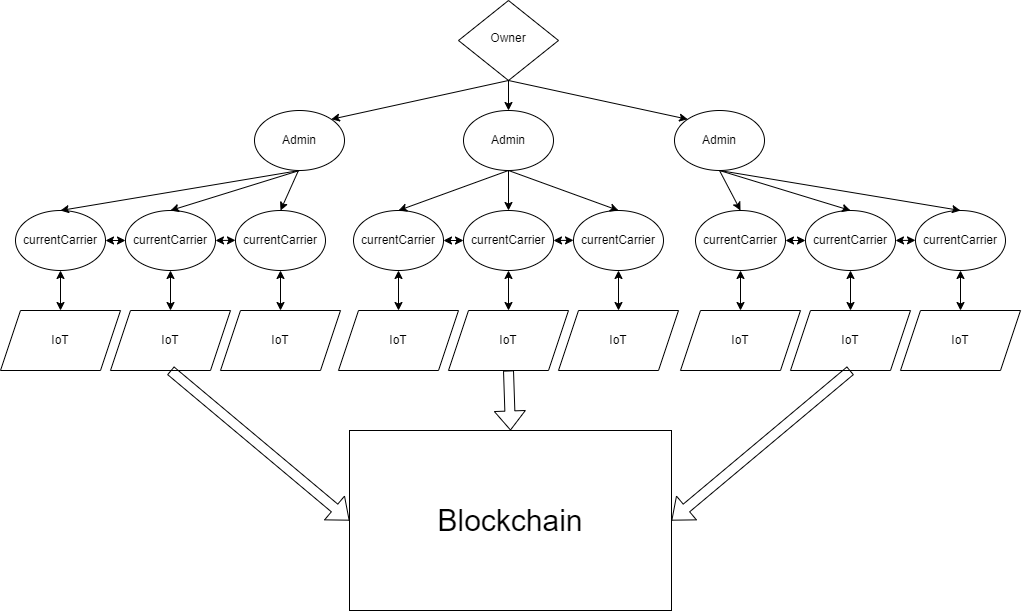

The diagram above was exported from draw.io. Its source (the exported page's mxGraphModel, read from the mxfile embedded in the PNG):
<mxGraphModel dx="3555" dy="1930" grid="1" gridSize="10" guides="1" tooltips="1" connect="1" arrows="1" fold="1" page="1" pageScale="1" pageWidth="827" pageHeight="1169" math="0" shadow="0">
  <root>
    <mxCell id="WIyWlLk6GJQsqaUBKTNV-0" />
    <mxCell id="WIyWlLk6GJQsqaUBKTNV-1" parent="WIyWlLk6GJQsqaUBKTNV-0" />
    <mxCell id="WIyWlLk6GJQsqaUBKTNV-6" value="Owner" style="rhombus;whiteSpace=wrap;html=1;shadow=0;fontFamily=Helvetica;fontSize=12;align=center;strokeWidth=1;spacing=6;spacingTop=-4;" parent="WIyWlLk6GJQsqaUBKTNV-1" vertex="1">
      <mxGeometry x="778" y="279" width="100" height="80" as="geometry" />
    </mxCell>
    <mxCell id="61_tDXbIF2KVcFU0oO3v-1" value="Admin" style="ellipse;whiteSpace=wrap;html=1;" vertex="1" parent="WIyWlLk6GJQsqaUBKTNV-1">
      <mxGeometry x="574" y="389" width="90" height="60" as="geometry" />
    </mxCell>
    <mxCell id="61_tDXbIF2KVcFU0oO3v-2" value="Admin" style="ellipse;whiteSpace=wrap;html=1;" vertex="1" parent="WIyWlLk6GJQsqaUBKTNV-1">
      <mxGeometry x="783" y="389" width="90" height="60" as="geometry" />
    </mxCell>
    <mxCell id="61_tDXbIF2KVcFU0oO3v-3" value="Admin" style="ellipse;whiteSpace=wrap;html=1;" vertex="1" parent="WIyWlLk6GJQsqaUBKTNV-1">
      <mxGeometry x="994" y="389" width="90" height="60" as="geometry" />
    </mxCell>
    <mxCell id="61_tDXbIF2KVcFU0oO3v-5" value="" style="endArrow=classic;html=1;rounded=0;exitX=0.5;exitY=1;exitDx=0;exitDy=0;entryX=1;entryY=0;entryDx=0;entryDy=0;" edge="1" parent="WIyWlLk6GJQsqaUBKTNV-1" source="WIyWlLk6GJQsqaUBKTNV-6" target="61_tDXbIF2KVcFU0oO3v-1">
      <mxGeometry width="50" height="50" relative="1" as="geometry">
        <mxPoint x="905" y="359" as="sourcePoint" />
        <mxPoint x="955" y="309" as="targetPoint" />
      </mxGeometry>
    </mxCell>
    <mxCell id="61_tDXbIF2KVcFU0oO3v-6" value="" style="endArrow=classic;html=1;rounded=0;exitX=0.5;exitY=1;exitDx=0;exitDy=0;entryX=0.5;entryY=0;entryDx=0;entryDy=0;" edge="1" parent="WIyWlLk6GJQsqaUBKTNV-1" source="WIyWlLk6GJQsqaUBKTNV-6" target="61_tDXbIF2KVcFU0oO3v-2">
      <mxGeometry width="50" height="50" relative="1" as="geometry">
        <mxPoint x="905" y="359" as="sourcePoint" />
        <mxPoint x="955" y="309" as="targetPoint" />
      </mxGeometry>
    </mxCell>
    <mxCell id="61_tDXbIF2KVcFU0oO3v-7" value="" style="endArrow=classic;html=1;rounded=0;exitX=0.5;exitY=1;exitDx=0;exitDy=0;entryX=0;entryY=0;entryDx=0;entryDy=0;" edge="1" parent="WIyWlLk6GJQsqaUBKTNV-1" source="WIyWlLk6GJQsqaUBKTNV-6" target="61_tDXbIF2KVcFU0oO3v-3">
      <mxGeometry width="50" height="50" relative="1" as="geometry">
        <mxPoint x="905" y="359" as="sourcePoint" />
        <mxPoint x="955" y="309" as="targetPoint" />
      </mxGeometry>
    </mxCell>
    <mxCell id="61_tDXbIF2KVcFU0oO3v-8" value="currentCarrier" style="ellipse;whiteSpace=wrap;html=1;" vertex="1" parent="WIyWlLk6GJQsqaUBKTNV-1">
      <mxGeometry x="335" y="489" width="90" height="60" as="geometry" />
    </mxCell>
    <mxCell id="61_tDXbIF2KVcFU0oO3v-9" value="currentCarrier" style="ellipse;whiteSpace=wrap;html=1;" vertex="1" parent="WIyWlLk6GJQsqaUBKTNV-1">
      <mxGeometry x="445" y="489" width="90" height="60" as="geometry" />
    </mxCell>
    <mxCell id="61_tDXbIF2KVcFU0oO3v-10" value="currentCarrier" style="ellipse;whiteSpace=wrap;html=1;" vertex="1" parent="WIyWlLk6GJQsqaUBKTNV-1">
      <mxGeometry x="555" y="489" width="90" height="60" as="geometry" />
    </mxCell>
    <mxCell id="61_tDXbIF2KVcFU0oO3v-17" value="" style="endArrow=classic;startArrow=classic;html=1;rounded=0;exitX=1;exitY=0.5;exitDx=0;exitDy=0;entryX=0;entryY=0.5;entryDx=0;entryDy=0;" edge="1" parent="WIyWlLk6GJQsqaUBKTNV-1" source="61_tDXbIF2KVcFU0oO3v-8" target="61_tDXbIF2KVcFU0oO3v-9">
      <mxGeometry width="50" height="50" relative="1" as="geometry">
        <mxPoint x="675" y="529" as="sourcePoint" />
        <mxPoint x="725" y="479" as="targetPoint" />
      </mxGeometry>
    </mxCell>
    <mxCell id="61_tDXbIF2KVcFU0oO3v-18" value="" style="endArrow=classic;startArrow=classic;html=1;rounded=0;entryX=0;entryY=0.5;entryDx=0;entryDy=0;" edge="1" parent="WIyWlLk6GJQsqaUBKTNV-1">
      <mxGeometry width="50" height="50" relative="1" as="geometry">
        <mxPoint x="535" y="519" as="sourcePoint" />
        <mxPoint x="554.9999999999999" y="518.81" as="targetPoint" />
      </mxGeometry>
    </mxCell>
    <mxCell id="61_tDXbIF2KVcFU0oO3v-19" value="currentCarrier" style="ellipse;whiteSpace=wrap;html=1;" vertex="1" parent="WIyWlLk6GJQsqaUBKTNV-1">
      <mxGeometry x="673" y="489" width="90" height="60" as="geometry" />
    </mxCell>
    <mxCell id="61_tDXbIF2KVcFU0oO3v-20" value="currentCarrier" style="ellipse;whiteSpace=wrap;html=1;" vertex="1" parent="WIyWlLk6GJQsqaUBKTNV-1">
      <mxGeometry x="783" y="489" width="90" height="60" as="geometry" />
    </mxCell>
    <mxCell id="61_tDXbIF2KVcFU0oO3v-21" value="currentCarrier" style="ellipse;whiteSpace=wrap;html=1;" vertex="1" parent="WIyWlLk6GJQsqaUBKTNV-1">
      <mxGeometry x="893" y="489" width="90" height="60" as="geometry" />
    </mxCell>
    <mxCell id="61_tDXbIF2KVcFU0oO3v-22" value="" style="endArrow=classic;startArrow=classic;html=1;rounded=0;exitX=1;exitY=0.5;exitDx=0;exitDy=0;entryX=0;entryY=0.5;entryDx=0;entryDy=0;" edge="1" parent="WIyWlLk6GJQsqaUBKTNV-1" source="61_tDXbIF2KVcFU0oO3v-19" target="61_tDXbIF2KVcFU0oO3v-20">
      <mxGeometry width="50" height="50" relative="1" as="geometry">
        <mxPoint x="1013" y="529" as="sourcePoint" />
        <mxPoint x="1063" y="479" as="targetPoint" />
      </mxGeometry>
    </mxCell>
    <mxCell id="61_tDXbIF2KVcFU0oO3v-23" value="" style="endArrow=classic;startArrow=classic;html=1;rounded=0;entryX=0;entryY=0.5;entryDx=0;entryDy=0;" edge="1" parent="WIyWlLk6GJQsqaUBKTNV-1">
      <mxGeometry width="50" height="50" relative="1" as="geometry">
        <mxPoint x="873" y="519" as="sourcePoint" />
        <mxPoint x="893" y="518.81" as="targetPoint" />
      </mxGeometry>
    </mxCell>
    <mxCell id="61_tDXbIF2KVcFU0oO3v-29" value="currentCarrier" style="ellipse;whiteSpace=wrap;html=1;" vertex="1" parent="WIyWlLk6GJQsqaUBKTNV-1">
      <mxGeometry x="1015" y="489" width="90" height="60" as="geometry" />
    </mxCell>
    <mxCell id="61_tDXbIF2KVcFU0oO3v-30" value="currentCarrier" style="ellipse;whiteSpace=wrap;html=1;" vertex="1" parent="WIyWlLk6GJQsqaUBKTNV-1">
      <mxGeometry x="1125" y="489" width="90" height="60" as="geometry" />
    </mxCell>
    <mxCell id="61_tDXbIF2KVcFU0oO3v-31" value="currentCarrier" style="ellipse;whiteSpace=wrap;html=1;" vertex="1" parent="WIyWlLk6GJQsqaUBKTNV-1">
      <mxGeometry x="1235" y="489" width="90" height="60" as="geometry" />
    </mxCell>
    <mxCell id="61_tDXbIF2KVcFU0oO3v-32" value="" style="endArrow=classic;startArrow=classic;html=1;rounded=0;exitX=1;exitY=0.5;exitDx=0;exitDy=0;entryX=0;entryY=0.5;entryDx=0;entryDy=0;" edge="1" parent="WIyWlLk6GJQsqaUBKTNV-1" source="61_tDXbIF2KVcFU0oO3v-29" target="61_tDXbIF2KVcFU0oO3v-30">
      <mxGeometry width="50" height="50" relative="1" as="geometry">
        <mxPoint x="1355" y="529" as="sourcePoint" />
        <mxPoint x="1405" y="479" as="targetPoint" />
      </mxGeometry>
    </mxCell>
    <mxCell id="61_tDXbIF2KVcFU0oO3v-33" value="" style="endArrow=classic;startArrow=classic;html=1;rounded=0;entryX=0;entryY=0.5;entryDx=0;entryDy=0;" edge="1" parent="WIyWlLk6GJQsqaUBKTNV-1">
      <mxGeometry width="50" height="50" relative="1" as="geometry">
        <mxPoint x="1215" y="519" as="sourcePoint" />
        <mxPoint x="1235" y="518.81" as="targetPoint" />
      </mxGeometry>
    </mxCell>
    <mxCell id="61_tDXbIF2KVcFU0oO3v-38" value="" style="endArrow=classic;html=1;rounded=0;entryX=0.5;entryY=0;entryDx=0;entryDy=0;exitX=0.485;exitY=1.011;exitDx=0;exitDy=0;exitPerimeter=0;" edge="1" parent="WIyWlLk6GJQsqaUBKTNV-1" source="61_tDXbIF2KVcFU0oO3v-1" target="61_tDXbIF2KVcFU0oO3v-10">
      <mxGeometry width="50" height="50" relative="1" as="geometry">
        <mxPoint x="575" y="479" as="sourcePoint" />
        <mxPoint x="625" y="429" as="targetPoint" />
      </mxGeometry>
    </mxCell>
    <mxCell id="61_tDXbIF2KVcFU0oO3v-39" value="" style="endArrow=classic;html=1;rounded=0;entryX=0.5;entryY=0;entryDx=0;entryDy=0;exitX=0.5;exitY=1;exitDx=0;exitDy=0;" edge="1" parent="WIyWlLk6GJQsqaUBKTNV-1" source="61_tDXbIF2KVcFU0oO3v-1" target="61_tDXbIF2KVcFU0oO3v-9">
      <mxGeometry width="50" height="50" relative="1" as="geometry">
        <mxPoint x="627.6499999999999" y="459.65999999999997" as="sourcePoint" />
        <mxPoint x="610.0000000000001" y="499" as="targetPoint" />
      </mxGeometry>
    </mxCell>
    <mxCell id="61_tDXbIF2KVcFU0oO3v-40" value="" style="endArrow=classic;html=1;rounded=0;entryX=0.5;entryY=0;entryDx=0;entryDy=0;exitX=0.5;exitY=1;exitDx=0;exitDy=0;" edge="1" parent="WIyWlLk6GJQsqaUBKTNV-1" source="61_tDXbIF2KVcFU0oO3v-1" target="61_tDXbIF2KVcFU0oO3v-8">
      <mxGeometry width="50" height="50" relative="1" as="geometry">
        <mxPoint x="637.6499999999999" y="469.65999999999997" as="sourcePoint" />
        <mxPoint x="620.0000000000001" y="509" as="targetPoint" />
      </mxGeometry>
    </mxCell>
    <mxCell id="61_tDXbIF2KVcFU0oO3v-41" value="" style="endArrow=classic;html=1;rounded=0;entryX=0.5;entryY=0;entryDx=0;entryDy=0;exitX=0.5;exitY=1;exitDx=0;exitDy=0;" edge="1" parent="WIyWlLk6GJQsqaUBKTNV-1" source="61_tDXbIF2KVcFU0oO3v-2" target="61_tDXbIF2KVcFU0oO3v-19">
      <mxGeometry width="50" height="50" relative="1" as="geometry">
        <mxPoint x="647.6499999999999" y="479.65999999999997" as="sourcePoint" />
        <mxPoint x="630.0000000000001" y="519" as="targetPoint" />
      </mxGeometry>
    </mxCell>
    <mxCell id="61_tDXbIF2KVcFU0oO3v-42" value="" style="endArrow=classic;html=1;rounded=0;entryX=0.5;entryY=0;entryDx=0;entryDy=0;exitX=0.5;exitY=1;exitDx=0;exitDy=0;" edge="1" parent="WIyWlLk6GJQsqaUBKTNV-1" source="61_tDXbIF2KVcFU0oO3v-2" target="61_tDXbIF2KVcFU0oO3v-20">
      <mxGeometry width="50" height="50" relative="1" as="geometry">
        <mxPoint x="838" y="459" as="sourcePoint" />
        <mxPoint x="728" y="499" as="targetPoint" />
      </mxGeometry>
    </mxCell>
    <mxCell id="61_tDXbIF2KVcFU0oO3v-43" value="" style="endArrow=classic;html=1;rounded=0;entryX=0.5;entryY=0;entryDx=0;entryDy=0;exitX=0.5;exitY=1;exitDx=0;exitDy=0;" edge="1" parent="WIyWlLk6GJQsqaUBKTNV-1" source="61_tDXbIF2KVcFU0oO3v-2" target="61_tDXbIF2KVcFU0oO3v-21">
      <mxGeometry width="50" height="50" relative="1" as="geometry">
        <mxPoint x="838" y="459" as="sourcePoint" />
        <mxPoint x="838" y="499" as="targetPoint" />
      </mxGeometry>
    </mxCell>
    <mxCell id="61_tDXbIF2KVcFU0oO3v-44" value="" style="endArrow=classic;html=1;rounded=0;exitX=0.5;exitY=1;exitDx=0;exitDy=0;entryX=0.5;entryY=0;entryDx=0;entryDy=0;" edge="1" parent="WIyWlLk6GJQsqaUBKTNV-1" source="61_tDXbIF2KVcFU0oO3v-3" target="61_tDXbIF2KVcFU0oO3v-29">
      <mxGeometry width="50" height="50" relative="1" as="geometry">
        <mxPoint x="1115" y="509" as="sourcePoint" />
        <mxPoint x="1165" y="459" as="targetPoint" />
      </mxGeometry>
    </mxCell>
    <mxCell id="61_tDXbIF2KVcFU0oO3v-45" value="" style="endArrow=classic;html=1;rounded=0;exitX=0.5;exitY=1;exitDx=0;exitDy=0;entryX=0.5;entryY=0;entryDx=0;entryDy=0;" edge="1" parent="WIyWlLk6GJQsqaUBKTNV-1" source="61_tDXbIF2KVcFU0oO3v-3" target="61_tDXbIF2KVcFU0oO3v-30">
      <mxGeometry width="50" height="50" relative="1" as="geometry">
        <mxPoint x="1049" y="459" as="sourcePoint" />
        <mxPoint x="1070" y="499" as="targetPoint" />
      </mxGeometry>
    </mxCell>
    <mxCell id="61_tDXbIF2KVcFU0oO3v-46" value="" style="endArrow=classic;html=1;rounded=0;exitX=0.5;exitY=1;exitDx=0;exitDy=0;entryX=0.5;entryY=0;entryDx=0;entryDy=0;" edge="1" parent="WIyWlLk6GJQsqaUBKTNV-1" source="61_tDXbIF2KVcFU0oO3v-3" target="61_tDXbIF2KVcFU0oO3v-31">
      <mxGeometry width="50" height="50" relative="1" as="geometry">
        <mxPoint x="1049" y="459" as="sourcePoint" />
        <mxPoint x="1180" y="499" as="targetPoint" />
      </mxGeometry>
    </mxCell>
    <mxCell id="61_tDXbIF2KVcFU0oO3v-47" value="IoT" style="shape=parallelogram;perimeter=parallelogramPerimeter;whiteSpace=wrap;html=1;fixedSize=1;" vertex="1" parent="WIyWlLk6GJQsqaUBKTNV-1">
      <mxGeometry x="320" y="589" width="120" height="60" as="geometry" />
    </mxCell>
    <mxCell id="61_tDXbIF2KVcFU0oO3v-48" value="IoT" style="shape=parallelogram;perimeter=parallelogramPerimeter;whiteSpace=wrap;html=1;fixedSize=1;" vertex="1" parent="WIyWlLk6GJQsqaUBKTNV-1">
      <mxGeometry x="430" y="589" width="120" height="60" as="geometry" />
    </mxCell>
    <mxCell id="61_tDXbIF2KVcFU0oO3v-49" value="IoT" style="shape=parallelogram;perimeter=parallelogramPerimeter;whiteSpace=wrap;html=1;fixedSize=1;" vertex="1" parent="WIyWlLk6GJQsqaUBKTNV-1">
      <mxGeometry x="540" y="589" width="120" height="60" as="geometry" />
    </mxCell>
    <mxCell id="61_tDXbIF2KVcFU0oO3v-50" value="IoT" style="shape=parallelogram;perimeter=parallelogramPerimeter;whiteSpace=wrap;html=1;fixedSize=1;" vertex="1" parent="WIyWlLk6GJQsqaUBKTNV-1">
      <mxGeometry x="658" y="589" width="120" height="60" as="geometry" />
    </mxCell>
    <mxCell id="61_tDXbIF2KVcFU0oO3v-51" value="IoT" style="shape=parallelogram;perimeter=parallelogramPerimeter;whiteSpace=wrap;html=1;fixedSize=1;" vertex="1" parent="WIyWlLk6GJQsqaUBKTNV-1">
      <mxGeometry x="768" y="589" width="120" height="60" as="geometry" />
    </mxCell>
    <mxCell id="61_tDXbIF2KVcFU0oO3v-52" value="IoT" style="shape=parallelogram;perimeter=parallelogramPerimeter;whiteSpace=wrap;html=1;fixedSize=1;" vertex="1" parent="WIyWlLk6GJQsqaUBKTNV-1">
      <mxGeometry x="878" y="589" width="120" height="60" as="geometry" />
    </mxCell>
    <mxCell id="61_tDXbIF2KVcFU0oO3v-53" value="IoT" style="shape=parallelogram;perimeter=parallelogramPerimeter;whiteSpace=wrap;html=1;fixedSize=1;" vertex="1" parent="WIyWlLk6GJQsqaUBKTNV-1">
      <mxGeometry x="1000" y="589" width="120" height="60" as="geometry" />
    </mxCell>
    <mxCell id="61_tDXbIF2KVcFU0oO3v-54" value="IoT" style="shape=parallelogram;perimeter=parallelogramPerimeter;whiteSpace=wrap;html=1;fixedSize=1;" vertex="1" parent="WIyWlLk6GJQsqaUBKTNV-1">
      <mxGeometry x="1110" y="589" width="120" height="60" as="geometry" />
    </mxCell>
    <mxCell id="61_tDXbIF2KVcFU0oO3v-55" value="IoT" style="shape=parallelogram;perimeter=parallelogramPerimeter;whiteSpace=wrap;html=1;fixedSize=1;" vertex="1" parent="WIyWlLk6GJQsqaUBKTNV-1">
      <mxGeometry x="1220" y="589" width="120" height="60" as="geometry" />
    </mxCell>
    <mxCell id="61_tDXbIF2KVcFU0oO3v-56" value="" style="endArrow=classic;startArrow=classic;html=1;rounded=0;entryX=0.5;entryY=1;entryDx=0;entryDy=0;exitX=0.5;exitY=0;exitDx=0;exitDy=0;" edge="1" parent="WIyWlLk6GJQsqaUBKTNV-1" source="61_tDXbIF2KVcFU0oO3v-47" target="61_tDXbIF2KVcFU0oO3v-8">
      <mxGeometry width="50" height="50" relative="1" as="geometry">
        <mxPoint x="645" y="529" as="sourcePoint" />
        <mxPoint x="695" y="479" as="targetPoint" />
      </mxGeometry>
    </mxCell>
    <mxCell id="61_tDXbIF2KVcFU0oO3v-57" value="" style="endArrow=classic;startArrow=classic;html=1;rounded=0;entryX=0.5;entryY=1;entryDx=0;entryDy=0;exitX=0.5;exitY=0;exitDx=0;exitDy=0;" edge="1" parent="WIyWlLk6GJQsqaUBKTNV-1" source="61_tDXbIF2KVcFU0oO3v-48" target="61_tDXbIF2KVcFU0oO3v-9">
      <mxGeometry width="50" height="50" relative="1" as="geometry">
        <mxPoint x="390" y="599" as="sourcePoint" />
        <mxPoint x="390" y="559" as="targetPoint" />
      </mxGeometry>
    </mxCell>
    <mxCell id="61_tDXbIF2KVcFU0oO3v-58" value="" style="endArrow=classic;startArrow=classic;html=1;rounded=0;entryX=0.5;entryY=1;entryDx=0;entryDy=0;exitX=0.5;exitY=0;exitDx=0;exitDy=0;" edge="1" parent="WIyWlLk6GJQsqaUBKTNV-1" source="61_tDXbIF2KVcFU0oO3v-49" target="61_tDXbIF2KVcFU0oO3v-10">
      <mxGeometry width="50" height="50" relative="1" as="geometry">
        <mxPoint x="500" y="599" as="sourcePoint" />
        <mxPoint x="500" y="559" as="targetPoint" />
      </mxGeometry>
    </mxCell>
    <mxCell id="61_tDXbIF2KVcFU0oO3v-59" value="" style="endArrow=classic;startArrow=classic;html=1;rounded=0;entryX=0.5;entryY=1;entryDx=0;entryDy=0;exitX=0.5;exitY=0;exitDx=0;exitDy=0;" edge="1" parent="WIyWlLk6GJQsqaUBKTNV-1" source="61_tDXbIF2KVcFU0oO3v-50" target="61_tDXbIF2KVcFU0oO3v-19">
      <mxGeometry width="50" height="50" relative="1" as="geometry">
        <mxPoint x="610" y="599" as="sourcePoint" />
        <mxPoint x="610" y="559" as="targetPoint" />
      </mxGeometry>
    </mxCell>
    <mxCell id="61_tDXbIF2KVcFU0oO3v-60" value="" style="endArrow=classic;startArrow=classic;html=1;rounded=0;entryX=0.5;entryY=1;entryDx=0;entryDy=0;exitX=0.5;exitY=0;exitDx=0;exitDy=0;" edge="1" parent="WIyWlLk6GJQsqaUBKTNV-1" source="61_tDXbIF2KVcFU0oO3v-51" target="61_tDXbIF2KVcFU0oO3v-20">
      <mxGeometry width="50" height="50" relative="1" as="geometry">
        <mxPoint x="728" y="599" as="sourcePoint" />
        <mxPoint x="728" y="559" as="targetPoint" />
      </mxGeometry>
    </mxCell>
    <mxCell id="61_tDXbIF2KVcFU0oO3v-61" value="" style="endArrow=classic;startArrow=classic;html=1;rounded=0;entryX=0.5;entryY=1;entryDx=0;entryDy=0;exitX=0.5;exitY=0;exitDx=0;exitDy=0;" edge="1" parent="WIyWlLk6GJQsqaUBKTNV-1" source="61_tDXbIF2KVcFU0oO3v-52" target="61_tDXbIF2KVcFU0oO3v-21">
      <mxGeometry width="50" height="50" relative="1" as="geometry">
        <mxPoint x="838" y="599" as="sourcePoint" />
        <mxPoint x="838" y="559" as="targetPoint" />
      </mxGeometry>
    </mxCell>
    <mxCell id="61_tDXbIF2KVcFU0oO3v-62" value="" style="endArrow=classic;startArrow=classic;html=1;rounded=0;entryX=0.5;entryY=1;entryDx=0;entryDy=0;exitX=0.5;exitY=0;exitDx=0;exitDy=0;" edge="1" parent="WIyWlLk6GJQsqaUBKTNV-1" source="61_tDXbIF2KVcFU0oO3v-53" target="61_tDXbIF2KVcFU0oO3v-29">
      <mxGeometry width="50" height="50" relative="1" as="geometry">
        <mxPoint x="848" y="609" as="sourcePoint" />
        <mxPoint x="848" y="569" as="targetPoint" />
      </mxGeometry>
    </mxCell>
    <mxCell id="61_tDXbIF2KVcFU0oO3v-63" value="" style="endArrow=classic;startArrow=classic;html=1;rounded=0;entryX=0.5;entryY=1;entryDx=0;entryDy=0;exitX=0.5;exitY=0;exitDx=0;exitDy=0;" edge="1" parent="WIyWlLk6GJQsqaUBKTNV-1" source="61_tDXbIF2KVcFU0oO3v-54" target="61_tDXbIF2KVcFU0oO3v-30">
      <mxGeometry width="50" height="50" relative="1" as="geometry">
        <mxPoint x="1070" y="599" as="sourcePoint" />
        <mxPoint x="1070" y="559" as="targetPoint" />
      </mxGeometry>
    </mxCell>
    <mxCell id="61_tDXbIF2KVcFU0oO3v-64" value="" style="endArrow=classic;startArrow=classic;html=1;rounded=0;entryX=0.5;entryY=1;entryDx=0;entryDy=0;exitX=0.5;exitY=0;exitDx=0;exitDy=0;" edge="1" parent="WIyWlLk6GJQsqaUBKTNV-1" source="61_tDXbIF2KVcFU0oO3v-55" target="61_tDXbIF2KVcFU0oO3v-31">
      <mxGeometry width="50" height="50" relative="1" as="geometry">
        <mxPoint x="1255" y="599" as="sourcePoint" />
        <mxPoint x="1255" y="559" as="targetPoint" />
      </mxGeometry>
    </mxCell>
    <mxCell id="61_tDXbIF2KVcFU0oO3v-65" value="&lt;font style=&quot;font-size: 30px;&quot;&gt;Blockchain&lt;/font&gt;" style="rounded=0;whiteSpace=wrap;html=1;" vertex="1" parent="WIyWlLk6GJQsqaUBKTNV-1">
      <mxGeometry x="669" y="709" width="322" height="180" as="geometry" />
    </mxCell>
    <mxCell id="61_tDXbIF2KVcFU0oO3v-66" value="" style="shape=flexArrow;endArrow=classic;html=1;rounded=0;fontSize=30;exitX=0.5;exitY=1;exitDx=0;exitDy=0;entryX=0;entryY=0.5;entryDx=0;entryDy=0;" edge="1" parent="WIyWlLk6GJQsqaUBKTNV-1" source="61_tDXbIF2KVcFU0oO3v-48" target="61_tDXbIF2KVcFU0oO3v-65">
      <mxGeometry width="50" height="50" relative="1" as="geometry">
        <mxPoint x="855" y="619" as="sourcePoint" />
        <mxPoint x="905" y="569" as="targetPoint" />
      </mxGeometry>
    </mxCell>
    <mxCell id="61_tDXbIF2KVcFU0oO3v-67" value="" style="shape=flexArrow;endArrow=classic;html=1;rounded=0;fontSize=30;exitX=0.5;exitY=1;exitDx=0;exitDy=0;entryX=0.5;entryY=0;entryDx=0;entryDy=0;" edge="1" parent="WIyWlLk6GJQsqaUBKTNV-1" source="61_tDXbIF2KVcFU0oO3v-51" target="61_tDXbIF2KVcFU0oO3v-65">
      <mxGeometry width="50" height="50" relative="1" as="geometry">
        <mxPoint x="855" y="619" as="sourcePoint" />
        <mxPoint x="905" y="569" as="targetPoint" />
      </mxGeometry>
    </mxCell>
    <mxCell id="61_tDXbIF2KVcFU0oO3v-68" value="" style="shape=flexArrow;endArrow=classic;html=1;rounded=0;fontSize=30;exitX=0.5;exitY=1;exitDx=0;exitDy=0;entryX=1;entryY=0.5;entryDx=0;entryDy=0;" edge="1" parent="WIyWlLk6GJQsqaUBKTNV-1" source="61_tDXbIF2KVcFU0oO3v-54" target="61_tDXbIF2KVcFU0oO3v-65">
      <mxGeometry width="50" height="50" relative="1" as="geometry">
        <mxPoint x="985" y="709" as="sourcePoint" />
        <mxPoint x="1035" y="659" as="targetPoint" />
      </mxGeometry>
    </mxCell>
  </root>
</mxGraphModel>